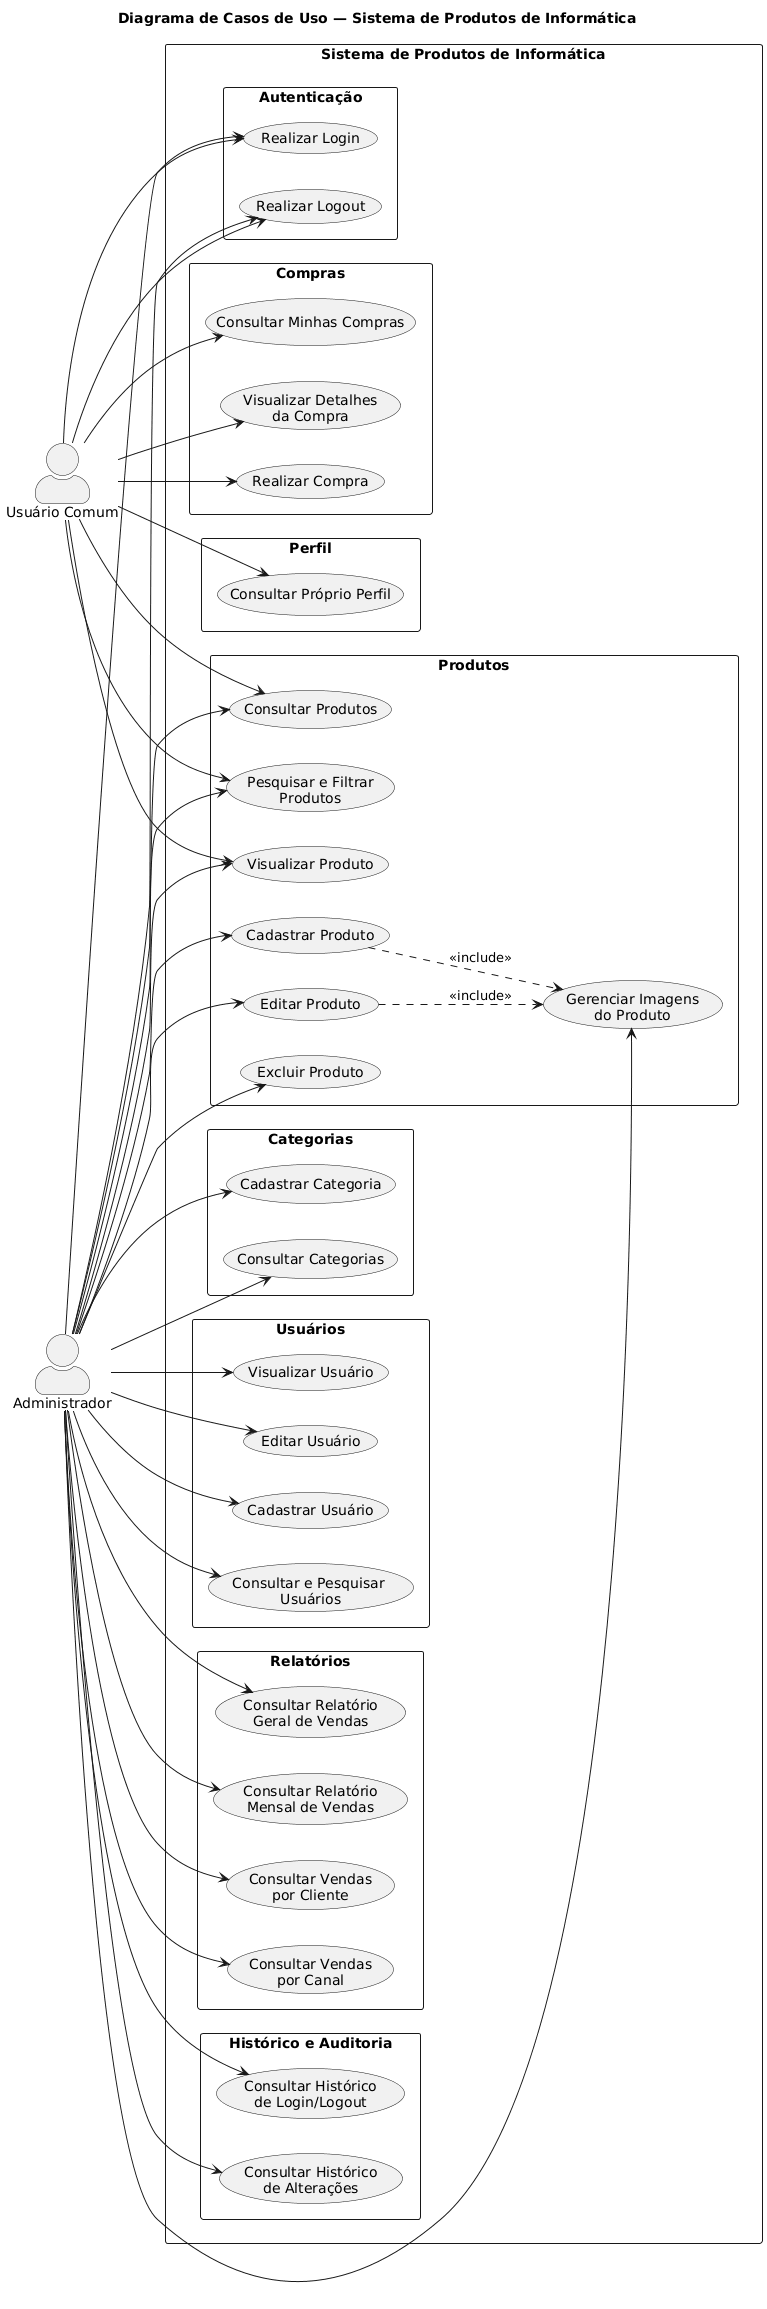

The diagram above was rendered by PlantUML. Its source (embedded in the PNG):
@startuml
left to right direction

skinparam shadowing false
skinparam packageStyle rectangle
skinparam actorStyle awesome

title Diagrama de Casos de Uso — Sistema de Produtos de Informática

actor "Usuário Comum" as Usuario
actor "Administrador" as Admin

rectangle "Sistema de Produtos de Informática" {

    package "Autenticação" {
        usecase "Realizar Login" as UC_Login
        usecase "Realizar Logout" as UC_Logout
    }

    package "Produtos" {
        usecase "Consultar Produtos" as UC_ConsultarProdutos
        usecase "Pesquisar e Filtrar\nProdutos" as UC_FiltrarProdutos
        usecase "Visualizar Produto" as UC_VisualizarProduto

        usecase "Cadastrar Produto" as UC_CadastrarProduto
        usecase "Editar Produto" as UC_EditarProduto
        usecase "Excluir Produto" as UC_ExcluirProduto
        usecase "Gerenciar Imagens\ndo Produto" as UC_Imagens
    }

    package "Categorias" {
        usecase "Cadastrar Categoria" as UC_CadastrarCategoria
        usecase "Consultar Categorias" as UC_ConsultarCategorias
    }

    package "Usuários" {
        usecase "Cadastrar Usuário" as UC_CadastrarUsuario
        usecase "Consultar e Pesquisar \nUsuários" as UC_ConsultarUsuarios
        usecase "Visualizar Usuário" as UC_VisualizarUsuario
        usecase "Editar Usuário" as UC_EditarUsuario
    }

    package "Compras" {
        usecase "Realizar Compra" as UC_RealizarCompra
        usecase "Consultar Minhas Compras" as UC_MinhasCompras
        usecase "Visualizar Detalhes\nda Compra" as UC_DetalhesCompra
    }

    package "Relatórios" {
        usecase "Consultar Relatório\nGeral de Vendas" as UC_RelGeral
        usecase "Consultar Relatório\nMensal de Vendas" as UC_RelMensal
        usecase "Consultar Vendas\npor Cliente" as UC_RelCliente
        usecase "Consultar Vendas\npor Canal" as UC_RelCanal
    }

    package "Perfil" {
        usecase "Consultar Próprio Perfil" as UC_Perfil
    }

    package "Histórico e Auditoria" {
        usecase "Consultar Histórico\nde Login/Logout" as UC_HistLogin
        usecase "Consultar Histórico\nde Alterações" as UC_HistAlteracoes
    }


    ' ==================================================
    ' USUÁRIO COMUM
    ' ==================================================

    Usuario --> UC_Login
    Usuario --> UC_Logout

    Usuario --> UC_ConsultarProdutos
    Usuario --> UC_FiltrarProdutos
    Usuario --> UC_VisualizarProduto

    Usuario --> UC_RealizarCompra
    Usuario --> UC_MinhasCompras
    Usuario --> UC_DetalhesCompra

    Usuario --> UC_Perfil


    ' ==================================================
    ' ADMINISTRADOR
    ' ==================================================

    Admin --> UC_Login
    Admin --> UC_Logout

    Admin --> UC_ConsultarProdutos
    Admin --> UC_FiltrarProdutos
    Admin --> UC_VisualizarProduto

    Admin --> UC_CadastrarProduto
    Admin --> UC_EditarProduto
    Admin --> UC_ExcluirProduto
    Admin --> UC_Imagens

    Admin --> UC_CadastrarCategoria
    Admin --> UC_ConsultarCategorias

    Admin --> UC_CadastrarUsuario
    Admin --> UC_ConsultarUsuarios
    Admin --> UC_VisualizarUsuario
    Admin --> UC_EditarUsuario

    Admin --> UC_RelGeral
    Admin --> UC_RelMensal
    Admin --> UC_RelCliente
    Admin --> UC_RelCanal

    Admin --> UC_HistLogin
    Admin --> UC_HistAlteracoes


    ' ==================================================
    ' RELACIONAMENTOS INCLUDE
    ' ==================================================


    UC_CadastrarProduto ..> UC_Imagens : <<include>>

    UC_EditarProduto ..> UC_Imagens : <<include>>

}
@enduml